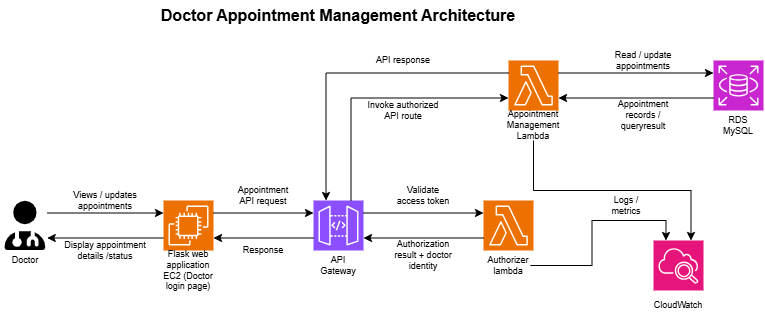

The diagram above was exported from draw.io. Its source (the exported page's mxGraphModel, read from the mxfile embedded in the PNG):
<mxGraphModel dx="1010" dy="550" grid="1" gridSize="10" guides="1" tooltips="1" connect="1" arrows="1" fold="1" page="1" pageScale="1" pageWidth="980" pageHeight="690" math="0" shadow="0">
  <root>
    <mxCell id="0" />
    <mxCell id="1" parent="0" />
    <mxCell id="hxrUxrImju0viVfMdUZb-1" parent="1" style="shape=image;html=1;verticalAlign=top;verticalLabelPosition=bottom;labelBackgroundColor=#ffffff;imageAspect=0;aspect=fixed;image=https://icons.diagrams.net/assets/font-awesome/1/User_Doctor.svg;labelPerimeter=1;" value="" vertex="1">
      <mxGeometry height="50" width="43.75" x="110" y="240" as="geometry" />
    </mxCell>
    <mxCell id="hxrUxrImju0viVfMdUZb-2" parent="1" style="text;html=1;whiteSpace=wrap;strokeColor=none;fillColor=none;align=center;verticalAlign=middle;rounded=0;fontSize=9;" value="Doctor" vertex="1">
      <mxGeometry height="20" width="50" x="106.86999999999999" y="290" as="geometry" />
    </mxCell>
    <mxCell id="hxrUxrImju0viVfMdUZb-5" edge="1" parent="1" source="hxrUxrImju0viVfMdUZb-3" style="edgeStyle=orthogonalEdgeStyle;rounded=0;orthogonalLoop=1;jettySize=auto;html=1;exitX=0;exitY=0.75;exitDx=0;exitDy=0;exitPerimeter=0;entryX=1;entryY=0.75;entryDx=0;entryDy=0;defaultLabelBackgroundColor=page;" target="hxrUxrImju0viVfMdUZb-1">
      <mxGeometry relative="1" as="geometry" />
    </mxCell>
    <mxCell id="hxrUxrImju0viVfMdUZb-3" parent="1" style="sketch=0;points=[[0,0,0],[0.25,0,0],[0.5,0,0],[0.75,0,0],[1,0,0],[0,1,0],[0.25,1,0],[0.5,1,0],[0.75,1,0],[1,1,0],[0,0.25,0],[0,0.5,0],[0,0.75,0],[1,0.25,0],[1,0.5,0],[1,0.75,0]];outlineConnect=0;fontColor=#232F3E;fillColor=#ED7100;strokeColor=#ffffff;dashed=0;verticalLabelPosition=bottom;verticalAlign=top;align=center;html=1;fontSize=12;fontStyle=0;aspect=fixed;shape=mxgraph.aws4.resourceIcon;resIcon=mxgraph.aws4.ec2;labelPerimeter=1;" value="" vertex="1">
      <mxGeometry height="50" width="50" x="270" y="240" as="geometry" />
    </mxCell>
    <mxCell id="hxrUxrImju0viVfMdUZb-4" edge="1" parent="1" source="hxrUxrImju0viVfMdUZb-1" style="edgeStyle=orthogonalEdgeStyle;rounded=0;orthogonalLoop=1;jettySize=auto;html=1;exitX=1;exitY=0.25;exitDx=0;exitDy=0;entryX=0;entryY=0.25;entryDx=0;entryDy=0;entryPerimeter=0;defaultLabelBackgroundColor=page;" target="hxrUxrImju0viVfMdUZb-3">
      <mxGeometry relative="1" as="geometry" />
    </mxCell>
    <mxCell id="hxrUxrImju0viVfMdUZb-7" parent="1" style="sketch=0;points=[[0,0,0],[0.25,0,0],[0.5,0,0],[0.75,0,0],[1,0,0],[0,1,0],[0.25,1,0],[0.5,1,0],[0.75,1,0],[1,1,0],[0,0.25,0],[0,0.5,0],[0,0.75,0],[1,0.25,0],[1,0.5,0],[1,0.75,0]];outlineConnect=0;fontColor=#232F3E;fillColor=#8C4FFF;strokeColor=#ffffff;dashed=0;verticalLabelPosition=bottom;verticalAlign=top;align=center;html=1;fontSize=12;fontStyle=0;aspect=fixed;shape=mxgraph.aws4.resourceIcon;resIcon=mxgraph.aws4.api_gateway;labelPerimeter=1;" value="" vertex="1">
      <mxGeometry height="50" width="50" x="420" y="240" as="geometry" />
    </mxCell>
    <mxCell id="hxrUxrImju0viVfMdUZb-8" edge="1" parent="1" source="hxrUxrImju0viVfMdUZb-3" style="edgeStyle=orthogonalEdgeStyle;rounded=0;orthogonalLoop=1;jettySize=auto;html=1;exitX=1;exitY=0.25;exitDx=0;exitDy=0;exitPerimeter=0;entryX=0;entryY=0.25;entryDx=0;entryDy=0;entryPerimeter=0;defaultLabelBackgroundColor=page;" target="hxrUxrImju0viVfMdUZb-7">
      <mxGeometry relative="1" as="geometry" />
    </mxCell>
    <mxCell id="hxrUxrImju0viVfMdUZb-9" edge="1" parent="1" source="hxrUxrImju0viVfMdUZb-7" style="edgeStyle=orthogonalEdgeStyle;rounded=0;orthogonalLoop=1;jettySize=auto;html=1;exitX=0;exitY=0.75;exitDx=0;exitDy=0;exitPerimeter=0;entryX=1;entryY=0.75;entryDx=0;entryDy=0;entryPerimeter=0;defaultLabelBackgroundColor=page;" target="hxrUxrImju0viVfMdUZb-3">
      <mxGeometry relative="1" as="geometry" />
    </mxCell>
    <mxCell id="hxrUxrImju0viVfMdUZb-10" parent="1" style="sketch=0;points=[[0,0,0],[0.25,0,0],[0.5,0,0],[0.75,0,0],[1,0,0],[0,1,0],[0.25,1,0],[0.5,1,0],[0.75,1,0],[1,1,0],[0,0.25,0],[0,0.5,0],[0,0.75,0],[1,0.25,0],[1,0.5,0],[1,0.75,0]];outlineConnect=0;fontColor=#232F3E;fillColor=#ED7100;strokeColor=#ffffff;dashed=0;verticalLabelPosition=bottom;verticalAlign=top;align=center;html=1;fontSize=12;fontStyle=0;aspect=fixed;shape=mxgraph.aws4.resourceIcon;resIcon=mxgraph.aws4.lambda;labelPerimeter=1;" value="" vertex="1">
      <mxGeometry height="50" width="50" x="590" y="240" as="geometry" />
    </mxCell>
    <mxCell id="hxrUxrImju0viVfMdUZb-11" parent="1" style="sketch=0;points=[[0,0,0],[0.25,0,0],[0.5,0,0],[0.75,0,0],[1,0,0],[0,1,0],[0.25,1,0],[0.5,1,0],[0.75,1,0],[1,1,0],[0,0.25,0],[0,0.5,0],[0,0.75,0],[1,0.25,0],[1,0.5,0],[1,0.75,0]];outlineConnect=0;fontColor=#232F3E;fillColor=#C925D1;strokeColor=#ffffff;dashed=0;verticalLabelPosition=bottom;verticalAlign=top;align=center;html=1;fontSize=12;fontStyle=0;aspect=fixed;shape=mxgraph.aws4.resourceIcon;resIcon=mxgraph.aws4.rds;labelPerimeter=1;" value="" vertex="1">
      <mxGeometry height="50" width="50" x="820" y="100" as="geometry" />
    </mxCell>
    <mxCell id="hxrUxrImju0viVfMdUZb-12" parent="1" style="sketch=0;points=[[0,0,0],[0.25,0,0],[0.5,0,0],[0.75,0,0],[1,0,0],[0,1,0],[0.25,1,0],[0.5,1,0],[0.75,1,0],[1,1,0],[0,0.25,0],[0,0.5,0],[0,0.75,0],[1,0.25,0],[1,0.5,0],[1,0.75,0]];outlineConnect=0;fontColor=#232F3E;fillColor=#ED7100;strokeColor=#ffffff;dashed=0;verticalLabelPosition=bottom;verticalAlign=top;align=center;html=1;fontSize=12;fontStyle=0;aspect=fixed;shape=mxgraph.aws4.resourceIcon;resIcon=mxgraph.aws4.lambda;labelPerimeter=1;" value="" vertex="1">
      <mxGeometry height="50" width="50" x="615" y="100" as="geometry" />
    </mxCell>
    <mxCell id="hxrUxrImju0viVfMdUZb-13" parent="1" style="sketch=0;points=[[0,0,0],[0.25,0,0],[0.5,0,0],[0.75,0,0],[1,0,0],[0,1,0],[0.25,1,0],[0.5,1,0],[0.75,1,0],[1,1,0],[0,0.25,0],[0,0.5,0],[0,0.75,0],[1,0.25,0],[1,0.5,0],[1,0.75,0]];points=[[0,0,0],[0.25,0,0],[0.5,0,0],[0.75,0,0],[1,0,0],[0,1,0],[0.25,1,0],[0.5,1,0],[0.75,1,0],[1,1,0],[0,0.25,0],[0,0.5,0],[0,0.75,0],[1,0.25,0],[1,0.5,0],[1,0.75,0]];outlineConnect=0;fontColor=#232F3E;fillColor=#E7157B;strokeColor=#ffffff;dashed=0;verticalLabelPosition=bottom;verticalAlign=top;align=center;html=1;fontSize=12;fontStyle=0;aspect=fixed;shape=mxgraph.aws4.resourceIcon;resIcon=mxgraph.aws4.cloudwatch_2;labelPerimeter=1;" value="" vertex="1">
      <mxGeometry height="50" width="50" x="760" y="280" as="geometry" />
    </mxCell>
    <mxCell id="hxrUxrImju0viVfMdUZb-14" parent="1" style="text;html=1;whiteSpace=wrap;strokeColor=none;fillColor=none;align=center;verticalAlign=middle;rounded=0;fontSize=9;" value="Views / updates appointments" vertex="1">
      <mxGeometry height="20" width="80" x="172" y="230" as="geometry" />
    </mxCell>
    <mxCell id="hxrUxrImju0viVfMdUZb-15" parent="1" style="text;html=1;whiteSpace=wrap;strokeColor=none;fillColor=none;align=center;verticalAlign=middle;rounded=0;fontSize=9;" value="Display appointment details /status" vertex="1">
      <mxGeometry height="20" width="88" x="168" y="280" as="geometry" />
    </mxCell>
    <mxCell id="hxrUxrImju0viVfMdUZb-16" parent="1" style="text;html=1;whiteSpace=wrap;strokeColor=none;fillColor=none;align=center;verticalAlign=middle;rounded=0;fontSize=9;" value="Appointment API request" vertex="1">
      <mxGeometry height="30" width="60" x="340" y="220" as="geometry" />
    </mxCell>
    <mxCell id="hxrUxrImju0viVfMdUZb-17" parent="1" style="text;html=1;whiteSpace=wrap;strokeColor=none;fillColor=none;align=center;verticalAlign=middle;rounded=0;fontSize=9;" value="Response" vertex="1">
      <mxGeometry height="20" width="60" x="340" y="280" as="geometry" />
    </mxCell>
    <mxCell id="hxrUxrImju0viVfMdUZb-18" edge="1" parent="1" source="hxrUxrImju0viVfMdUZb-7" style="edgeStyle=orthogonalEdgeStyle;rounded=0;orthogonalLoop=1;jettySize=auto;html=1;exitX=1;exitY=0.25;exitDx=0;exitDy=0;exitPerimeter=0;entryX=0;entryY=0.25;entryDx=0;entryDy=0;entryPerimeter=0;defaultLabelBackgroundColor=page;" target="hxrUxrImju0viVfMdUZb-10">
      <mxGeometry relative="1" as="geometry" />
    </mxCell>
    <mxCell id="hxrUxrImju0viVfMdUZb-19" edge="1" parent="1" source="hxrUxrImju0viVfMdUZb-10" style="edgeStyle=orthogonalEdgeStyle;rounded=0;orthogonalLoop=1;jettySize=auto;html=1;exitX=0;exitY=0.75;exitDx=0;exitDy=0;exitPerimeter=0;entryX=1;entryY=0.75;entryDx=0;entryDy=0;entryPerimeter=0;defaultLabelBackgroundColor=page;" target="hxrUxrImju0viVfMdUZb-7">
      <mxGeometry relative="1" as="geometry" />
    </mxCell>
    <mxCell id="hxrUxrImju0viVfMdUZb-20" parent="1" style="text;html=1;whiteSpace=wrap;strokeColor=none;fillColor=none;align=center;verticalAlign=middle;rounded=0;fontSize=9;" value="Validate access token" vertex="1">
      <mxGeometry height="30" width="60" x="500" y="220" as="geometry" />
    </mxCell>
    <mxCell id="hxrUxrImju0viVfMdUZb-21" parent="1" style="text;html=1;whiteSpace=wrap;strokeColor=none;fillColor=none;align=center;verticalAlign=middle;rounded=0;fontSize=9;" value="Authorization result + doctor identity" vertex="1">
      <mxGeometry height="30" width="70" x="495" y="280" as="geometry" />
    </mxCell>
    <mxCell id="hxrUxrImju0viVfMdUZb-24" parent="1" style="text;html=1;whiteSpace=wrap;strokeColor=none;fillColor=none;align=center;verticalAlign=middle;rounded=0;fontSize=9;" value="Invoke authorized API route" vertex="1">
      <mxGeometry height="20" width="80" x="470" y="140" as="geometry" />
    </mxCell>
    <mxCell id="hxrUxrImju0viVfMdUZb-25" parent="1" style="text;html=1;whiteSpace=wrap;strokeColor=none;fillColor=none;align=center;verticalAlign=middle;rounded=0;fontSize=9;" value="API response" vertex="1">
      <mxGeometry height="30" width="60" x="480" y="85" as="geometry" />
    </mxCell>
    <mxCell id="hxrUxrImju0viVfMdUZb-26" edge="1" parent="1" source="hxrUxrImju0viVfMdUZb-12" style="edgeStyle=orthogonalEdgeStyle;rounded=0;orthogonalLoop=1;jettySize=auto;html=1;exitX=1;exitY=0.25;exitDx=0;exitDy=0;exitPerimeter=0;entryX=0;entryY=0.25;entryDx=0;entryDy=0;entryPerimeter=0;defaultLabelBackgroundColor=page;" target="hxrUxrImju0viVfMdUZb-11">
      <mxGeometry relative="1" as="geometry" />
    </mxCell>
    <mxCell id="hxrUxrImju0viVfMdUZb-27" edge="1" parent="1" source="hxrUxrImju0viVfMdUZb-11" style="edgeStyle=orthogonalEdgeStyle;rounded=0;orthogonalLoop=1;jettySize=auto;html=1;exitX=0;exitY=0.75;exitDx=0;exitDy=0;exitPerimeter=0;entryX=1;entryY=0.75;entryDx=0;entryDy=0;entryPerimeter=0;defaultLabelBackgroundColor=page;" target="hxrUxrImju0viVfMdUZb-12">
      <mxGeometry relative="1" as="geometry" />
    </mxCell>
    <mxCell id="hxrUxrImju0viVfMdUZb-28" parent="1" style="text;html=1;whiteSpace=wrap;strokeColor=none;fillColor=none;align=center;verticalAlign=middle;rounded=0;fontSize=9;" value="Appointment records / queryresult" vertex="1">
      <mxGeometry height="30" width="60" x="720" y="140" as="geometry" />
    </mxCell>
    <mxCell id="hxrUxrImju0viVfMdUZb-29" parent="1" style="text;html=1;whiteSpace=wrap;strokeColor=none;fillColor=none;align=center;verticalAlign=middle;rounded=0;fontSize=9;" value="Read / update appointments" vertex="1">
      <mxGeometry height="20" width="60" x="720" y="90" as="geometry" />
    </mxCell>
    <mxCell id="hxrUxrImju0viVfMdUZb-30" edge="1" parent="1" source="hxrUxrImju0viVfMdUZb-12" style="edgeStyle=orthogonalEdgeStyle;rounded=0;orthogonalLoop=1;jettySize=auto;html=1;exitX=0;exitY=0.25;exitDx=0;exitDy=0;exitPerimeter=0;entryX=0.25;entryY=0;entryDx=0;entryDy=0;entryPerimeter=0;defaultLabelBackgroundColor=page;" target="hxrUxrImju0viVfMdUZb-7">
      <mxGeometry relative="1" as="geometry" />
    </mxCell>
    <mxCell id="hxrUxrImju0viVfMdUZb-31" edge="1" parent="1" source="hxrUxrImju0viVfMdUZb-7" style="edgeStyle=orthogonalEdgeStyle;rounded=0;orthogonalLoop=1;jettySize=auto;html=1;exitX=0.75;exitY=0;exitDx=0;exitDy=0;exitPerimeter=0;entryX=0;entryY=0.75;entryDx=0;entryDy=0;entryPerimeter=0;defaultLabelBackgroundColor=page;" target="hxrUxrImju0viVfMdUZb-12">
      <mxGeometry relative="1" as="geometry" />
    </mxCell>
    <mxCell id="hxrUxrImju0viVfMdUZb-32" parent="1" style="text;html=1;whiteSpace=wrap;strokeColor=none;fillColor=none;align=center;verticalAlign=middle;rounded=0;fontSize=9;" value="Flask web application EC2 (Doctor login page)" vertex="1">
      <mxGeometry height="40" width="60" x="265" y="290" as="geometry" />
    </mxCell>
    <mxCell id="hxrUxrImju0viVfMdUZb-33" parent="1" style="text;html=1;whiteSpace=wrap;strokeColor=none;fillColor=none;align=center;verticalAlign=middle;rounded=0;fontSize=9;" value="API Gateway" vertex="1">
      <mxGeometry height="30" width="43.75" x="423.13" y="290" as="geometry" />
    </mxCell>
    <mxCell id="hxrUxrImju0viVfMdUZb-34" parent="1" style="text;html=1;whiteSpace=wrap;strokeColor=none;fillColor=none;align=center;verticalAlign=middle;rounded=0;fontSize=9;" value="Authorizer lambda" vertex="1">
      <mxGeometry height="30" width="43.75" x="593.13" y="290" as="geometry" />
    </mxCell>
    <mxCell id="hxrUxrImju0viVfMdUZb-35" parent="1" style="text;html=1;whiteSpace=wrap;strokeColor=none;fillColor=none;align=center;verticalAlign=middle;rounded=0;fontSize=9;" value="Appointment Management Lambda" vertex="1">
      <mxGeometry height="30" width="60" x="610" y="150" as="geometry" />
    </mxCell>
    <mxCell id="hxrUxrImju0viVfMdUZb-36" parent="1" style="text;html=1;whiteSpace=wrap;strokeColor=none;fillColor=none;align=center;verticalAlign=middle;rounded=0;fontSize=9;" value="RDS MySQL" vertex="1">
      <mxGeometry height="30" width="43.75" x="823.13" y="150" as="geometry" />
    </mxCell>
    <mxCell id="hxrUxrImju0viVfMdUZb-37" parent="1" style="text;html=1;whiteSpace=wrap;strokeColor=none;fillColor=none;align=center;verticalAlign=middle;rounded=0;fontSize=9;" value="CloudWatch" vertex="1">
      <mxGeometry height="30" width="60" x="755" y="330" as="geometry" />
    </mxCell>
    <mxCell id="hxrUxrImju0viVfMdUZb-38" edge="1" parent="1" source="hxrUxrImju0viVfMdUZb-35" style="edgeStyle=orthogonalEdgeStyle;rounded=0;orthogonalLoop=1;jettySize=auto;html=1;exitX=0.5;exitY=1;exitDx=0;exitDy=0;entryX=0.75;entryY=0;entryDx=0;entryDy=0;entryPerimeter=0;defaultLabelBackgroundColor=page;" target="hxrUxrImju0viVfMdUZb-13">
      <mxGeometry relative="1" x="0.0097" as="geometry" />
    </mxCell>
    <mxCell id="hxrUxrImju0viVfMdUZb-39" edge="1" parent="1" source="hxrUxrImju0viVfMdUZb-34" style="edgeStyle=orthogonalEdgeStyle;rounded=0;orthogonalLoop=1;jettySize=auto;html=1;exitX=1;exitY=0.5;exitDx=0;exitDy=0;entryX=0.25;entryY=0;entryDx=0;entryDy=0;entryPerimeter=0;defaultLabelBackgroundColor=page;" target="hxrUxrImju0viVfMdUZb-13">
      <mxGeometry relative="1" x="-0.3857" as="geometry" />
    </mxCell>
    <mxCell id="hxrUxrImju0viVfMdUZb-40" parent="1" style="text;html=1;whiteSpace=wrap;strokeColor=none;fillColor=none;align=center;verticalAlign=middle;rounded=0;fontSize=9;" value="Logs / metrics" vertex="1">
      <mxGeometry height="30" width="43.75" x="711.25" y="230" as="geometry" />
    </mxCell>
    <mxCell id="hxrUxrImju0viVfMdUZb-41" parent="1" style="text;html=1;whiteSpace=wrap;strokeColor=none;fillColor=none;align=center;verticalAlign=middle;rounded=0;fontSize=16;fontStyle=1" value="Doctor Appointment Management Architecture" vertex="1">
      <mxGeometry height="30" width="360" x="265.01" y="40" as="geometry" />
    </mxCell>
  </root>
</mxGraphModel>